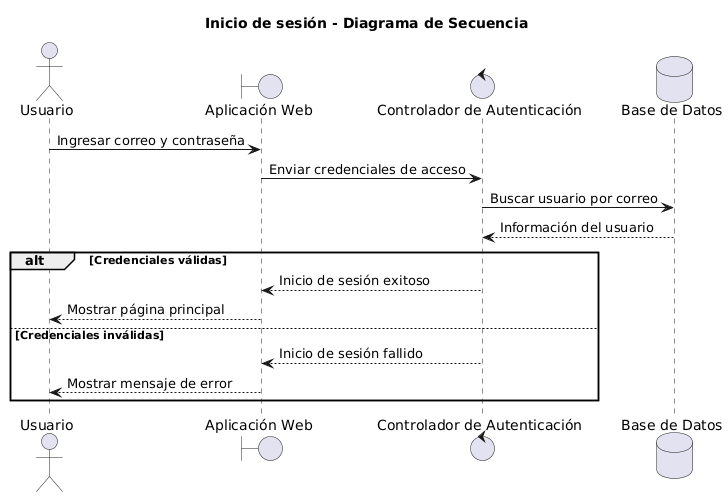

The diagram above was rendered by PlantUML. Its source (embedded in the PNG):
@startuml
title Inicio de sesión - Diagrama de Secuencia

actor Usuario
boundary "Aplicación Web" as Web
control "Controlador de Autenticación" as Auth
database "Base de Datos" as BD

Usuario -> Web: Ingresar correo y contraseña
Web -> Auth: Enviar credenciales de acceso
Auth -> BD: Buscar usuario por correo
BD --> Auth: Información del usuario

alt Credenciales válidas
  Auth --> Web: Inicio de sesión exitoso
  Web --> Usuario: Mostrar página principal
else Credenciales inválidas
  Auth --> Web: Inicio de sesión fallido
  Web --> Usuario: Mostrar mensaje de error
end
@enduml